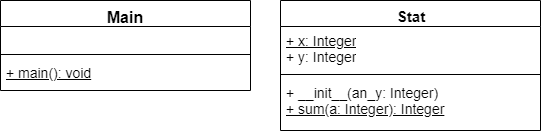

The diagram above was exported from draw.io. Its source (the exported page's mxGraphModel, read from the mxfile embedded in the PNG):
<mxGraphModel dx="1422" dy="745" grid="1" gridSize="10" guides="1" tooltips="1" connect="1" arrows="1" fold="1" page="1" pageScale="1" pageWidth="850" pageHeight="1100" background="#ffffff" math="0" shadow="0">
  <root>
    <mxCell id="0" />
    <mxCell id="1" parent="0" />
    <mxCell id="tuFxTkSNywEU08Wv1BFb-5" value="Main" style="swimlane;fontStyle=1;align=center;verticalAlign=top;childLayout=stackLayout;horizontal=1;startSize=26;horizontalStack=0;resizeParent=1;resizeParentMax=0;resizeLast=0;collapsible=1;marginBottom=0;fontSize=16;" parent="1" vertex="1">
      <mxGeometry x="40" y="470" width="250" height="90" as="geometry">
        <mxRectangle x="50" y="270" width="60" height="26" as="alternateBounds" />
      </mxGeometry>
    </mxCell>
    <mxCell id="tuFxTkSNywEU08Wv1BFb-6" value=" " style="text;strokeColor=none;fillColor=none;align=left;verticalAlign=top;spacingLeft=4;spacingRight=4;overflow=hidden;rotatable=0;points=[[0,0.5],[1,0.5]];portConstraint=eastwest;fontSize=14;" parent="tuFxTkSNywEU08Wv1BFb-5" vertex="1">
      <mxGeometry y="26" width="250" height="24" as="geometry" />
    </mxCell>
    <mxCell id="tuFxTkSNywEU08Wv1BFb-7" value="" style="line;strokeWidth=1;fillColor=none;align=left;verticalAlign=middle;spacingTop=-1;spacingLeft=3;spacingRight=3;rotatable=0;labelPosition=right;points=[];portConstraint=eastwest;" parent="tuFxTkSNywEU08Wv1BFb-5" vertex="1">
      <mxGeometry y="50" width="250" height="8" as="geometry" />
    </mxCell>
    <mxCell id="tuFxTkSNywEU08Wv1BFb-8" value="+ main(): void" style="text;strokeColor=none;fillColor=none;align=left;verticalAlign=top;spacingLeft=4;spacingRight=4;overflow=hidden;rotatable=0;points=[[0,0.5],[1,0.5]];portConstraint=eastwest;fontSize=14;whiteSpace=wrap;fontStyle=4" parent="tuFxTkSNywEU08Wv1BFb-5" vertex="1">
      <mxGeometry y="58" width="250" height="32" as="geometry" />
    </mxCell>
    <mxCell id="tuFxTkSNywEU08Wv1BFb-9" value="Stat" style="swimlane;fontStyle=1;align=center;verticalAlign=top;childLayout=stackLayout;horizontal=1;startSize=26;horizontalStack=0;resizeParent=1;resizeParentMax=0;resizeLast=0;collapsible=1;marginBottom=0;fontSize=15;whiteSpace=wrap;" parent="1" vertex="1">
      <mxGeometry x="320" y="470" width="260" height="130" as="geometry">
        <mxRectangle x="50" y="270" width="60" height="26" as="alternateBounds" />
      </mxGeometry>
    </mxCell>
    <mxCell id="tuFxTkSNywEU08Wv1BFb-10" value="&lt;u&gt;+ x: Integer&lt;/u&gt;&lt;br&gt;+ y: Integer" style="text;strokeColor=none;fillColor=none;align=left;verticalAlign=top;spacingLeft=4;spacingRight=4;overflow=hidden;rotatable=0;points=[[0,0.5],[1,0.5]];portConstraint=eastwest;fontSize=14;fontStyle=0;html=1;" parent="tuFxTkSNywEU08Wv1BFb-9" vertex="1">
      <mxGeometry y="26" width="260" height="44" as="geometry" />
    </mxCell>
    <mxCell id="tuFxTkSNywEU08Wv1BFb-11" value="" style="line;strokeWidth=1;fillColor=none;align=left;verticalAlign=middle;spacingTop=-1;spacingLeft=3;spacingRight=3;rotatable=0;labelPosition=right;points=[];portConstraint=eastwest;" parent="tuFxTkSNywEU08Wv1BFb-9" vertex="1">
      <mxGeometry y="70" width="260" height="8" as="geometry" />
    </mxCell>
    <mxCell id="tuFxTkSNywEU08Wv1BFb-12" value="+ __init__(an_y: Integer)&lt;br&gt;&lt;u&gt;+ sum(a: Integer): Integer&lt;/u&gt;" style="text;strokeColor=none;fillColor=none;align=left;verticalAlign=top;spacingLeft=4;spacingRight=4;overflow=hidden;rotatable=0;points=[[0,0.5],[1,0.5]];portConstraint=eastwest;fontSize=14;whiteSpace=wrap;html=1;fontStyle=0" parent="tuFxTkSNywEU08Wv1BFb-9" vertex="1">
      <mxGeometry y="78" width="260" height="52" as="geometry" />
    </mxCell>
  </root>
</mxGraphModel>